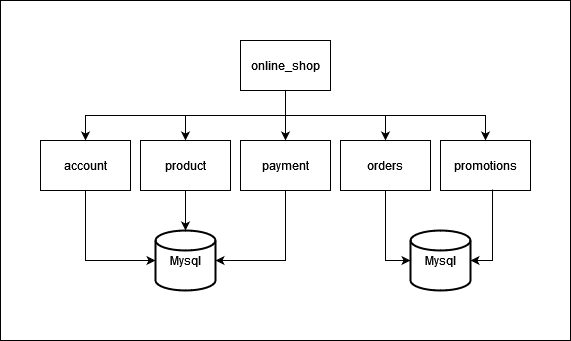

The diagram above was exported from draw.io. Its source (the exported page's mxGraphModel, read from the mxfile embedded in the PNG):
<mxGraphModel dx="1422" dy="772" grid="1" gridSize="10" guides="1" tooltips="1" connect="1" arrows="1" fold="1" page="1" pageScale="1" pageWidth="850" pageHeight="1100" math="0" shadow="0">
  <root>
    <mxCell id="0" />
    <mxCell id="1" parent="0" />
    <mxCell id="F___DLqT56YVyeFeq-Yf-3" value="" style="group" vertex="1" connectable="0" parent="1">
      <mxGeometry x="160" y="200" width="570" height="340" as="geometry" />
    </mxCell>
    <mxCell id="F___DLqT56YVyeFeq-Yf-4" value="" style="rounded=0;whiteSpace=wrap;html=1;" vertex="1" parent="F___DLqT56YVyeFeq-Yf-3">
      <mxGeometry width="570" height="340" as="geometry" />
    </mxCell>
    <mxCell id="F___DLqT56YVyeFeq-Yf-5" value="payment" style="rounded=0;whiteSpace=wrap;html=1;" vertex="1" parent="F___DLqT56YVyeFeq-Yf-3">
      <mxGeometry x="240" y="140" width="90" height="50" as="geometry" />
    </mxCell>
    <mxCell id="F___DLqT56YVyeFeq-Yf-6" value="product" style="rounded=0;whiteSpace=wrap;html=1;" vertex="1" parent="F___DLqT56YVyeFeq-Yf-3">
      <mxGeometry x="140" y="140" width="90" height="50" as="geometry" />
    </mxCell>
    <mxCell id="F___DLqT56YVyeFeq-Yf-7" value="account" style="rounded=0;whiteSpace=wrap;html=1;" vertex="1" parent="F___DLqT56YVyeFeq-Yf-3">
      <mxGeometry x="40" y="140" width="90" height="50" as="geometry" />
    </mxCell>
    <mxCell id="F___DLqT56YVyeFeq-Yf-8" value="orders" style="rounded=0;whiteSpace=wrap;html=1;" vertex="1" parent="F___DLqT56YVyeFeq-Yf-3">
      <mxGeometry x="340" y="140" width="90" height="50" as="geometry" />
    </mxCell>
    <mxCell id="F___DLqT56YVyeFeq-Yf-9" value="promotions" style="rounded=0;whiteSpace=wrap;html=1;" vertex="1" parent="F___DLqT56YVyeFeq-Yf-3">
      <mxGeometry x="440" y="140" width="90" height="50" as="geometry" />
    </mxCell>
    <mxCell id="F___DLqT56YVyeFeq-Yf-10" value="Mysql" style="strokeWidth=2;html=1;shape=mxgraph.flowchart.database;whiteSpace=wrap;" vertex="1" parent="F___DLqT56YVyeFeq-Yf-3">
      <mxGeometry x="155" y="230" width="60" height="60" as="geometry" />
    </mxCell>
    <mxCell id="F___DLqT56YVyeFeq-Yf-11" style="edgeStyle=orthogonalEdgeStyle;rounded=0;orthogonalLoop=1;jettySize=auto;html=1;exitX=0.5;exitY=1;exitDx=0;exitDy=0;entryX=1;entryY=0.5;entryDx=0;entryDy=0;entryPerimeter=0;" edge="1" parent="F___DLqT56YVyeFeq-Yf-3" source="F___DLqT56YVyeFeq-Yf-5" target="F___DLqT56YVyeFeq-Yf-10">
      <mxGeometry relative="1" as="geometry">
        <mxPoint x="336" y="230" as="targetPoint" />
      </mxGeometry>
    </mxCell>
    <mxCell id="F___DLqT56YVyeFeq-Yf-12" style="edgeStyle=orthogonalEdgeStyle;rounded=0;orthogonalLoop=1;jettySize=auto;html=1;exitX=0.5;exitY=1;exitDx=0;exitDy=0;" edge="1" parent="F___DLqT56YVyeFeq-Yf-3" source="F___DLqT56YVyeFeq-Yf-6" target="F___DLqT56YVyeFeq-Yf-10">
      <mxGeometry relative="1" as="geometry" />
    </mxCell>
    <mxCell id="F___DLqT56YVyeFeq-Yf-13" style="edgeStyle=orthogonalEdgeStyle;rounded=0;orthogonalLoop=1;jettySize=auto;html=1;exitX=0.5;exitY=1;exitDx=0;exitDy=0;entryX=0;entryY=0.5;entryDx=0;entryDy=0;entryPerimeter=0;" edge="1" parent="F___DLqT56YVyeFeq-Yf-3" source="F___DLqT56YVyeFeq-Yf-7" target="F___DLqT56YVyeFeq-Yf-10">
      <mxGeometry relative="1" as="geometry">
        <mxPoint x="85" y="230" as="targetPoint" />
      </mxGeometry>
    </mxCell>
    <mxCell id="F___DLqT56YVyeFeq-Yf-14" value="Mysql" style="strokeWidth=2;html=1;shape=mxgraph.flowchart.database;whiteSpace=wrap;" vertex="1" parent="F___DLqT56YVyeFeq-Yf-3">
      <mxGeometry x="410" y="230" width="60" height="60" as="geometry" />
    </mxCell>
    <mxCell id="F___DLqT56YVyeFeq-Yf-15" style="edgeStyle=orthogonalEdgeStyle;rounded=0;orthogonalLoop=1;jettySize=auto;html=1;exitX=0.5;exitY=1;exitDx=0;exitDy=0;entryX=0.5;entryY=0;entryDx=0;entryDy=0;" edge="1" parent="F___DLqT56YVyeFeq-Yf-3" source="F___DLqT56YVyeFeq-Yf-20" target="F___DLqT56YVyeFeq-Yf-7">
      <mxGeometry relative="1" as="geometry" />
    </mxCell>
    <mxCell id="F___DLqT56YVyeFeq-Yf-16" style="edgeStyle=orthogonalEdgeStyle;rounded=0;orthogonalLoop=1;jettySize=auto;html=1;exitX=0.5;exitY=1;exitDx=0;exitDy=0;" edge="1" parent="F___DLqT56YVyeFeq-Yf-3" source="F___DLqT56YVyeFeq-Yf-20" target="F___DLqT56YVyeFeq-Yf-6">
      <mxGeometry relative="1" as="geometry" />
    </mxCell>
    <mxCell id="F___DLqT56YVyeFeq-Yf-17" style="edgeStyle=orthogonalEdgeStyle;rounded=0;orthogonalLoop=1;jettySize=auto;html=1;exitX=0.5;exitY=1;exitDx=0;exitDy=0;entryX=0.5;entryY=0;entryDx=0;entryDy=0;" edge="1" parent="F___DLqT56YVyeFeq-Yf-3" source="F___DLqT56YVyeFeq-Yf-20" target="F___DLqT56YVyeFeq-Yf-5">
      <mxGeometry relative="1" as="geometry" />
    </mxCell>
    <mxCell id="F___DLqT56YVyeFeq-Yf-18" style="edgeStyle=orthogonalEdgeStyle;rounded=0;orthogonalLoop=1;jettySize=auto;html=1;exitX=0.5;exitY=1;exitDx=0;exitDy=0;entryX=0.5;entryY=0;entryDx=0;entryDy=0;" edge="1" parent="F___DLqT56YVyeFeq-Yf-3" source="F___DLqT56YVyeFeq-Yf-20" target="F___DLqT56YVyeFeq-Yf-8">
      <mxGeometry relative="1" as="geometry" />
    </mxCell>
    <mxCell id="F___DLqT56YVyeFeq-Yf-19" style="edgeStyle=orthogonalEdgeStyle;rounded=0;orthogonalLoop=1;jettySize=auto;html=1;exitX=0.5;exitY=1;exitDx=0;exitDy=0;entryX=0.5;entryY=0;entryDx=0;entryDy=0;" edge="1" parent="F___DLqT56YVyeFeq-Yf-3" source="F___DLqT56YVyeFeq-Yf-20" target="F___DLqT56YVyeFeq-Yf-9">
      <mxGeometry relative="1" as="geometry" />
    </mxCell>
    <mxCell id="F___DLqT56YVyeFeq-Yf-20" value="online_shop" style="rounded=0;whiteSpace=wrap;html=1;" vertex="1" parent="F___DLqT56YVyeFeq-Yf-3">
      <mxGeometry x="240" y="40" width="90" height="50" as="geometry" />
    </mxCell>
    <mxCell id="F___DLqT56YVyeFeq-Yf-21" style="edgeStyle=orthogonalEdgeStyle;rounded=0;orthogonalLoop=1;jettySize=auto;html=1;exitX=0.5;exitY=1;exitDx=0;exitDy=0;" edge="1" parent="F___DLqT56YVyeFeq-Yf-3" source="F___DLqT56YVyeFeq-Yf-8" target="F___DLqT56YVyeFeq-Yf-14">
      <mxGeometry relative="1" as="geometry">
        <mxPoint x="336" y="230" as="targetPoint" />
        <Array as="points">
          <mxPoint x="385" y="260" />
        </Array>
      </mxGeometry>
    </mxCell>
    <mxCell id="F___DLqT56YVyeFeq-Yf-22" style="edgeStyle=orthogonalEdgeStyle;rounded=0;orthogonalLoop=1;jettySize=auto;html=1;exitX=0.578;exitY=0.98;exitDx=0;exitDy=0;entryX=1;entryY=0.5;entryDx=0;entryDy=0;entryPerimeter=0;exitPerimeter=0;" edge="1" parent="F___DLqT56YVyeFeq-Yf-3" source="F___DLqT56YVyeFeq-Yf-9" target="F___DLqT56YVyeFeq-Yf-14">
      <mxGeometry relative="1" as="geometry">
        <mxPoint x="395" y="200" as="sourcePoint" />
        <mxPoint x="420" y="270" as="targetPoint" />
        <Array as="points">
          <mxPoint x="492" y="260" />
        </Array>
      </mxGeometry>
    </mxCell>
  </root>
</mxGraphModel>